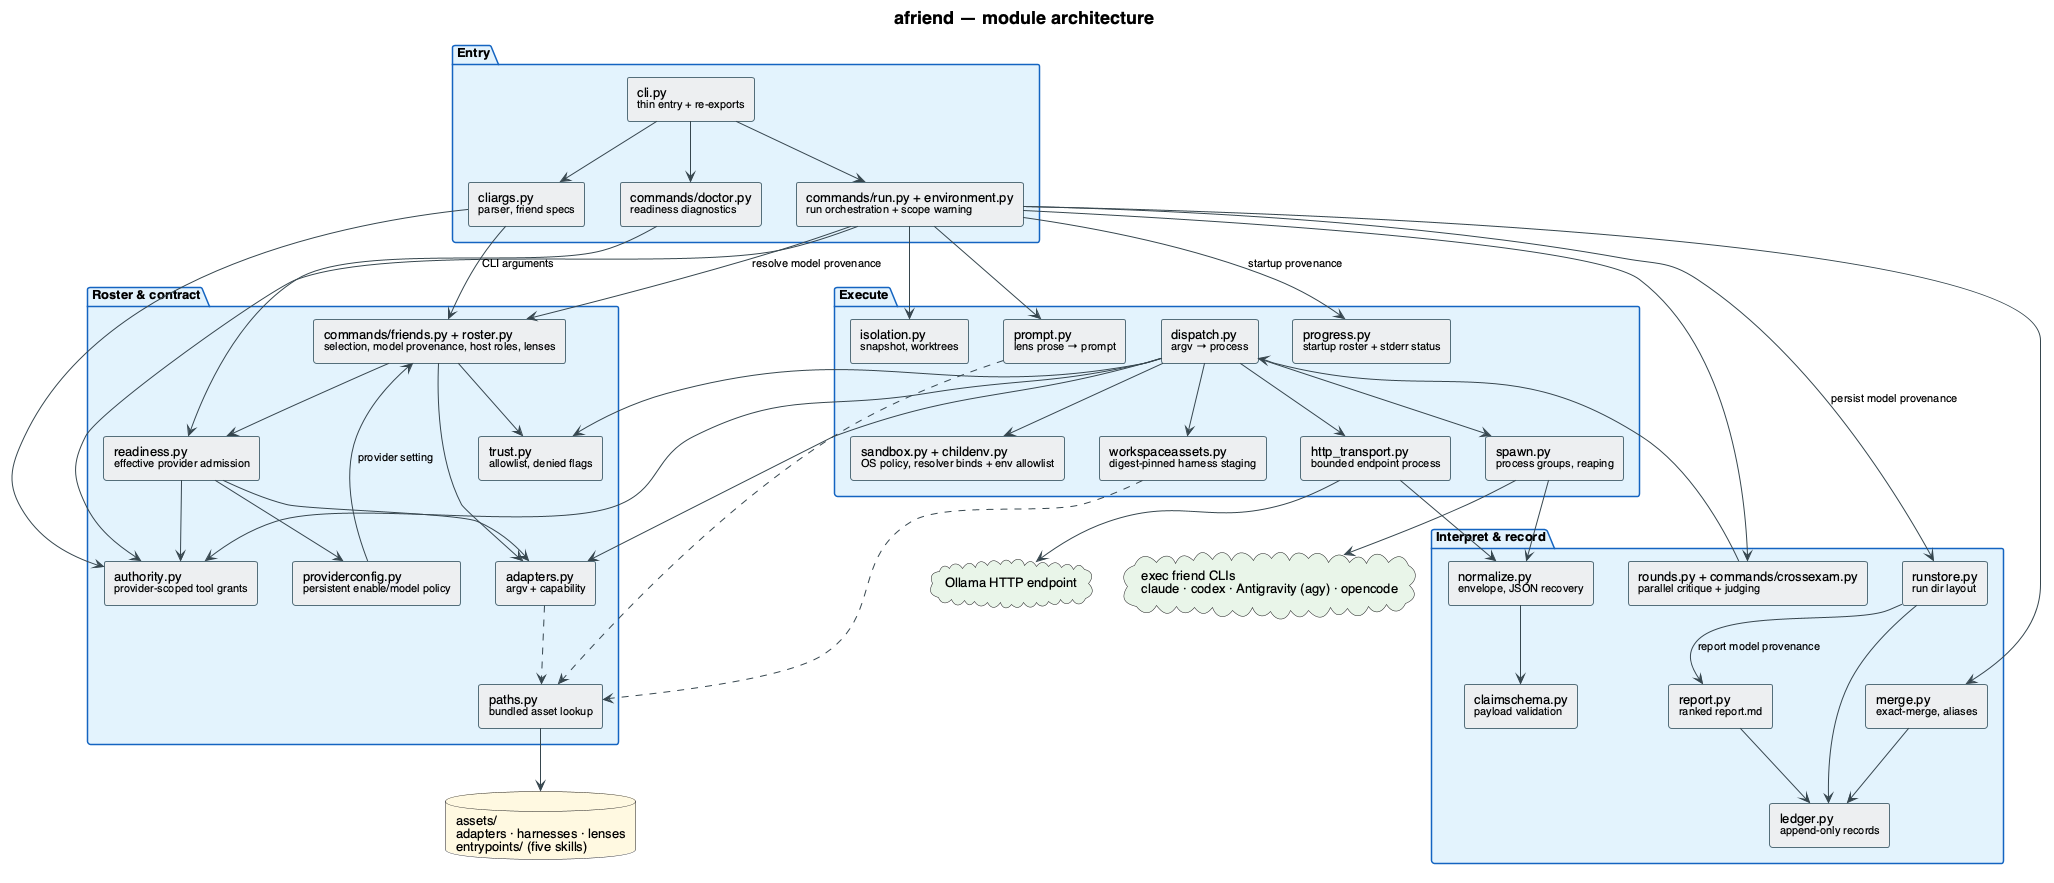

The diagram above was rendered by PlantUML. Its source (embedded in the PNG):
@startuml components
' Module architecture of the afriend package.
' Mirrors the real layout under src/afriend/.

skinparam backgroundColor #FFFFFF
skinparam defaultFontName "Helvetica"
skinparam defaultFontSize 13
skinparam shadowing false
skinparam ArrowColor #37474F
skinparam ArrowFontSize 11
skinparam TitleFontSize 18
skinparam componentStyle rectangle

skinparam rectangle {
  BorderColor #546E7A
  BackgroundColor #ECEFF1
  BorderThickness 1
  FontSize 13
}
skinparam package {
  BorderColor #1565C0
  BackgroundColor #E3F2FD
  FontSize 13
  FontStyle bold
}

title afriend — module architecture

package "Entry" {
  rectangle "cli.py\n<size:11>thin entry + re-exports</size>" as CLI
  rectangle "cliargs.py\n<size:11>parser, friend specs</size>" as ARGS
  rectangle "commands/run.py + environment.py\n<size:11>run orchestration + scope warning</size>" as RUN
  rectangle "commands/doctor.py\n<size:11>readiness diagnostics</size>" as DOC
}

package "Roster & contract" {
  rectangle "commands/friends.py + roster.py\n<size:11>selection, model provenance, host roles, lenses</size>" as ROSTER
  rectangle "providerconfig.py\n<size:11>persistent enable/model policy</size>" as PCONFIG
  rectangle "readiness.py\n<size:11>effective provider admission</size>" as READY
  rectangle "authority.py\n<size:11>provider-scoped tool grants</size>" as AUTH
  rectangle "adapters.py\n<size:11>argv + capability</size>" as ADAPT
  rectangle "trust.py\n<size:11>allowlist, denied flags</size>" as TRUST
  rectangle "paths.py\n<size:11>bundled asset lookup</size>" as PATHS
}

package "Execute" {
  rectangle "prompt.py\n<size:11>lens prose → prompt</size>" as PROMPT
  rectangle "isolation.py\n<size:11>snapshot, worktrees</size>" as ISO
  rectangle "workspaceassets.py\n<size:11>digest-pinned harness staging</size>" as WSA
  rectangle "sandbox.py + childenv.py\n<size:11>OS policy, resolver binds + env allowlist</size>" as SANDBOX
  rectangle "dispatch.py\n<size:11>argv → process</size>" as DISP
  rectangle "spawn.py\n<size:11>process groups, reaping</size>" as SPAWN
  rectangle "http_transport.py\n<size:11>bounded endpoint process</size>" as HTTPX
  rectangle "progress.py\n<size:11>startup roster + stderr status</size>" as PROGRESS
}

package "Interpret & record" {
  rectangle "normalize.py\n<size:11>envelope, JSON recovery</size>" as NORM
  rectangle "claimschema.py\n<size:11>payload validation</size>" as SCHEMA
  rectangle "merge.py\n<size:11>exact-merge, aliases</size>" as MERGE
  rectangle "rounds.py + commands/crossexam.py\n<size:11>parallel critique + judging</size>" as ROUNDS
  rectangle "ledger.py\n<size:11>append-only records</size>" as LEDGER
  rectangle "report.py\n<size:11>ranked report.md</size>" as REPORT
  rectangle "runstore.py\n<size:11>run dir layout</size>" as STORE
}

database "assets/\nadapters · harnesses · lenses\nentrypoints/ (five skills)" as ASSETS #FFF8E1
cloud "exec friend CLIs\nclaude · codex · Antigravity (agy) · opencode" as FRIENDS #E8F5E9
cloud "Ollama HTTP endpoint" as HTTP #E8F5E9

CLI --> ARGS
CLI --> RUN
CLI --> DOC

RUN --> ROSTER : resolve model provenance
RUN --> AUTH
RUN --> PROMPT
RUN --> ISO
RUN --> ROUNDS
RUN --> MERGE
RUN --> STORE : persist model provenance
RUN --> PROGRESS : startup provenance

ARGS --> AUTH
ARGS --> ROSTER : CLI arguments
ROSTER --> ADAPT
ROSTER --> READY
ROSTER --> TRUST
PCONFIG --> ROSTER : provider setting
READY --> PCONFIG
READY --> AUTH
READY --> ADAPT
DOC --> READY

PATHS --> ASSETS
ADAPT ..> PATHS
PROMPT ..> PATHS
WSA ..> PATHS

ROUNDS --> DISP
DISP --> ADAPT
DISP --> AUTH
DISP --> TRUST
DISP --> WSA
DISP --> SANDBOX
DISP --> SPAWN
DISP --> HTTPX
SPAWN --> FRIENDS
SPAWN --> NORM
HTTPX --> HTTP
HTTPX --> NORM
NORM --> SCHEMA

MERGE --> LEDGER
STORE --> LEDGER
STORE --> REPORT : report model provenance
REPORT --> LEDGER

@enduml